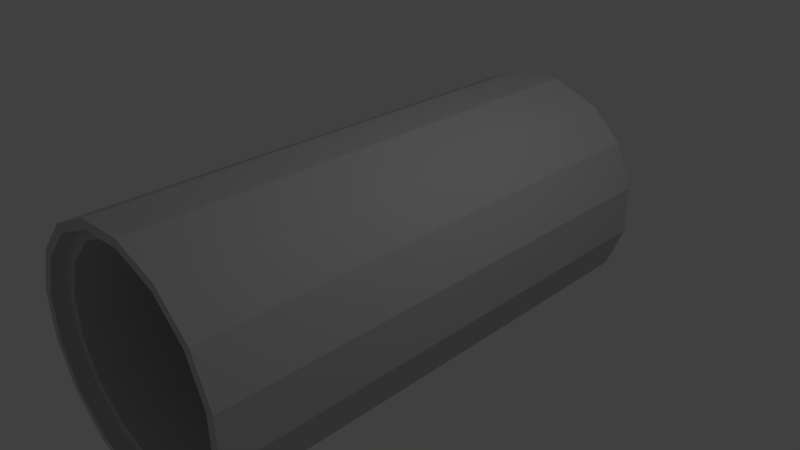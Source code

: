 # Source: pipe.blend  (saved by Blender 2.73.0; exported with 4.5.12 LTS)
import bpy
from mathutils import Matrix  # noqa: F401  (used for matrix-valued properties, if any)

bpy.ops.wm.read_factory_settings(use_empty=True)
scene = bpy.context.scene
scene.name = 'Scene'

# ---- collections
col_collection_1 = bpy.data.collections.new('Collection 1'); scene.collection.children.link(col_collection_1)

# ---- materials (node trees are filled in below, after node groups)
mat_betonrohre_beton_rohr = bpy.data.materials.new('betonrohre-beton rohr')
mat_betonrohre_beton_rohr.alpha_threshold = 0.0
mat_betonrohre_beton_rohr.use_transparent_shadow = False
mat_betonrohre_beton_rohr.diffuse_color = (0.6, 0.6, 0.6, 1.0)
mat_betonrohre_beton_rohr.specular_color = (0.9, 0.9, 0.9)
mat_betonrohre_beton_rohr.roughness = 0.5
mat_betonrohre_beton_rohr.specular_intensity = 1.0

# ---- material node trees

# ---- world
world_world = bpy.data.worlds.new('World'); scene.world = world_world
world_world.color = (0.05088, 0.05088, 0.05088)
world_world.use_sun_shadow = False
world_world.sun_shadow_jitter_overblur = 0.0
world_world.cycles.sampling_method = 'MANUAL'
world_world.cycles.sample_map_resolution = 256

# ---- cameras
cam_camera = bpy.data.cameras.new('Camera')
cam_camera.clip_end = 100.0
cam_camera.lens = 35.0
cam_camera.sensor_width = 32.0
cam_camera.sensor_height = 18.0
cam_camera.ortho_scale = 7.314
cam_camera.dof.focus_distance = 0.0
cam_camera.dof.aperture_fstop = 128.0

# ---- lights
light_lamp = bpy.data.lights.new('Lamp', 'POINT')
light_lamp.transmission_factor = 0.0
light_lamp.cutoff_distance = 30.0
light_lamp.energy = 100.0
light_lamp.shadow_buffer_clip_start = 1.001
light_lamp.shadow_soft_size = 0.1
light_lamp.shadow_maximum_resolution = 0.006
light_lamp.use_absolute_resolution = True
light_lamp.cycles.use_multiple_importance_sampling = False

# ---- meshes
me_mesh_2 = bpy.data.meshes.new('Mesh 2')
me_mesh_2.from_pydata([(0.8349, -1.395, -3.377), (0.4727, -1.633, 3.539), (0.2328, -1.654, -3.355), (-0.1826, -1.641, 3.562), (-1.759, -0.3594, -3.29), (-1.285, 0.9261, 3.592), (-1.525, 0.9052, -3.302), (-0.2258, 1.654, 3.553), (0.1895, 1.642, -3.364), (1.267, 0.9416, -3.399), (0.7982, 1.399, -3.384), (1.526, 0.3391, -3.407), (1.766, 0.36, 3.488), (1.295, -0.7558, 3.311), (1.499, -0.2462, 3.303), (1.259, -0.2671, -3.595), (1.035, 0.7858, -3.591), (0.6421, 1.169, -3.578), (0.1689, -1.387, -3.554), (-0.1395, -1.373, 3.363), (-0.8889, -1.19, -3.518), (-0.6489, -1.169, 3.38), (-1.282, -0.8073, -3.505), (-1.506, 0.2455, -3.501), (-1.266, 0.2666, 3.397), (-1.302, 0.7554, -3.509), (-0.9196, 1.148, -3.524), (-0.4157, 1.365, -3.542), (-0.1758, 1.386, 3.356), (0.1327, 1.372, -3.561), (0.3727, 1.393, 3.337), (0.8821, 1.19, 3.32), (1.426, -0.841, 3.307), (1.433, -0.8405, 3.503), (0.4414, -1.518, 3.343), (-0.1611, -1.526, 3.561), (-0.7272, -1.3, 3.58), (-0.734, -1.3, 3.384), (-1.412, 0.2956, 3.599), (-1.187, 0.862, 3.589), (-0.7681, 1.298, 3.377), (-0.2014, 1.539, 3.553), (0.4011, 1.547, 3.336), (0.9671, 1.321, 3.317), (0.974, 1.321, 3.512), (1.644, 0.335, 3.296), (1.651, 0.3357, 3.492), (0.2084, -1.539, -3.355), (-0.974, -1.321, -3.514), (-1.644, -0.335, -3.294), (-1.651, -0.3357, -3.494), (-1.008, 1.277, -3.521), (-0.4413, 1.518, -3.342), (-0.4482, 1.518, -3.541), (0.1612, 1.526, -3.562), (0.7272, 1.3, -3.581), (0.7341, 1.3, -3.382), (1.411, 0.3147, -3.402), (1.404, 0.3141, -3.602), (1.412, -0.2957, -3.6), (0.4482, -1.518, 3.539), (1.075, -1.374, 3.517), (-0.7912, -1.398, 3.582), (1.008, -1.277, 3.519), (1.532, -0.9044, 3.5), (-1.261, -0.9409, 3.597), (1.775, -0.2956, 3.49), (-1.164, -0.8743, 3.593), (-1.519, -0.3385, 3.604), (1.659, -0.2741, 3.493), (-1.404, -0.314, 3.6), (-1.528, 0.3171, 3.603), (-0.8279, 1.396, 3.575), (-0.7613, 1.299, 3.573), (0.4294, 1.663, 3.53), (0.4079, 1.547, 3.531), (1.038, 1.42, 3.51), (1.507, 0.9626, 3.495), (1.41, 0.8959, 3.499), (-0.4224, -1.662, -3.333), (-0.401, -1.547, -3.334), (-1.031, -1.419, -3.312), (0.7683, -1.298, -3.375), (1.292, -0.9255, -3.395), (-0.967, -1.321, -3.315), (-1.5, -0.9619, -3.297), (1.193, -0.8614, -3.391), (1.535, -0.3165, -3.405), (-1.404, -0.8952, -3.301), (1.419, -0.295, -3.401), (-1.768, 0.2962, -3.292), (1.171, 0.8749, -3.396), (0.1681, 1.526, -3.363), (-0.4657, 1.634, -3.341), (-1.068, 1.375, -3.319), (-1.001, 1.278, -3.321), (-1.426, 0.8411, -3.305), (-1.652, 0.2747, -3.296), (0.9128, -1.149, 3.326), (1.001, -1.278, 3.323), (0.4089, -1.366, 3.344), (-0.168, -1.526, 3.365), (-1.171, -0.875, 3.398), (1.652, -0.2746, 3.298), (-1.042, -0.7864, 3.393), (-1.411, -0.3146, 3.404), (-1.258, -0.2821, 3.399), (-1.419, 0.2951, 3.403), (-1.193, 0.8615, 3.393), (-1.062, 0.7762, 3.389), (-0.6796, 1.169, 3.374), (-0.2082, 1.539, 3.357), (1.404, 0.8953, 3.303), (1.275, 0.8068, 3.307), (1.491, 0.3026, 3.301), (0.7613, -1.299, -3.575), (0.2014, -1.539, -3.554), (0.6728, -1.17, -3.572), (1.186, -0.8621, -3.591), (-0.4079, -1.547, -3.533), (-0.3795, -1.394, -3.535), (-1.411, -0.8959, -3.5), (1.056, -0.7769, -3.586), (-1.498, -0.3032, -3.499), (-1.659, 0.2741, -3.495), (1.251, 0.2816, -3.597), (1.164, 0.8742, -3.595), (-1.433, 0.8404, -3.505)], [], [(0, 1, 2), (1, 3, 2), (21, 19, 20), (22, 21, 20), (25, 24, 23), (29, 28, 27), (30, 28, 29), (53, 51, 52), (63, 60, 61), (63, 61, 64), (68, 65, 67), (68, 67, 70), (71, 68, 70), (75, 76, 74), (80, 79, 81), (84, 80, 81), (84, 81, 85), (83, 82, 86), (87, 83, 86), (88, 84, 85), (87, 86, 89), (96, 97, 90), (105, 102, 104), (105, 104, 106), (107, 105, 106), (115, 116, 117), (118, 115, 117), (118, 117, 122), (83, 61, 0), (61, 83, 64), (61, 1, 0), (2, 3, 79), (3, 62, 79), (79, 62, 81), (62, 65, 81), (81, 65, 85), (65, 68, 85), (85, 68, 4), (68, 71, 4), (4, 71, 90), (71, 5, 90), (90, 5, 6), (6, 5, 94), (94, 5, 72), (94, 72, 93), (93, 72, 7), (93, 7, 8), (8, 7, 74), (8, 74, 10), (10, 74, 76), (9, 76, 77), (10, 76, 9), (9, 77, 11), (11, 77, 12), (11, 12, 87), (87, 12, 66), (66, 83, 87), (83, 66, 64), (117, 13, 122), (98, 13, 117), (13, 14, 122), (122, 14, 15), (14, 114, 15), (15, 114, 125), (114, 113, 125), (125, 113, 16), (113, 31, 16), (16, 31, 17), (18, 98, 117), (100, 98, 18), (120, 100, 18), (19, 100, 120), (20, 19, 120), (104, 21, 22), (123, 104, 22), (106, 104, 123), (23, 106, 123), (24, 106, 23), (109, 24, 25), (26, 109, 25), (110, 109, 26), (27, 110, 26), (28, 110, 27), (17, 30, 29), (31, 30, 17), (63, 32, 99), (33, 32, 63), (63, 99, 60), (60, 99, 34), (60, 34, 35), (35, 34, 101), (35, 101, 36), (36, 101, 37), (36, 37, 67), (67, 37, 102), (67, 102, 70), (70, 102, 105), (70, 105, 38), (38, 105, 107), (38, 107, 39), (39, 107, 108), (108, 40, 39), (39, 40, 73), (40, 111, 73), (73, 111, 41), (111, 42, 41), (41, 42, 75), (42, 43, 75), (75, 43, 44), (44, 112, 78), (43, 112, 44), (112, 45, 78), (78, 45, 46), (45, 103, 46), (46, 103, 69), (103, 32, 69), (69, 32, 33), (82, 118, 86), (115, 118, 82), (47, 115, 82), (116, 115, 47), (80, 116, 47), (119, 116, 80), (84, 119, 80), (48, 119, 84), (88, 48, 84), (121, 48, 88), (49, 121, 88), (50, 121, 49), (97, 50, 49), (124, 50, 97), (96, 124, 97), (127, 124, 96), (95, 127, 96), (51, 127, 95), (52, 51, 95), (92, 53, 52), (54, 53, 92), (56, 54, 92), (55, 54, 56), (91, 55, 56), (126, 55, 91), (57, 126, 91), (58, 126, 57), (89, 58, 57), (59, 58, 89), (86, 59, 89), (118, 59, 86), (60, 3, 1), (60, 1, 61), (35, 3, 60), (62, 3, 35), (62, 35, 36), (65, 62, 36), (33, 63, 64), (33, 64, 66), (65, 36, 67), (69, 33, 66), (69, 66, 12), (71, 70, 38), (71, 38, 5), (5, 38, 39), (5, 39, 72), (72, 39, 73), (72, 73, 7), (7, 73, 41), (7, 41, 74), (74, 41, 75), (75, 44, 76), (44, 77, 76), (44, 78, 77), (78, 12, 77), (78, 46, 12), (46, 69, 12), (2, 79, 47), (0, 2, 47), (47, 79, 80), (0, 47, 82), (83, 0, 82), (88, 85, 4), (11, 87, 89), (49, 88, 4), (49, 4, 90), (11, 89, 57), (11, 57, 9), (9, 57, 91), (9, 91, 10), (10, 91, 56), (10, 56, 8), (8, 56, 92), (8, 92, 93), (92, 52, 93), (52, 94, 93), (52, 95, 94), (95, 6, 94), (95, 96, 6), (96, 90, 6), (97, 49, 90), (98, 34, 99), (98, 99, 32), (100, 34, 98), (100, 101, 34), (19, 101, 100), (37, 101, 19), (37, 19, 21), (102, 37, 21), (13, 98, 32), (13, 32, 103), (102, 21, 104), (14, 13, 103), (14, 103, 45), (107, 106, 24), (107, 24, 108), (108, 24, 109), (108, 109, 40), (40, 109, 110), (40, 110, 111), (111, 110, 28), (111, 28, 42), (42, 28, 30), (30, 43, 42), (30, 31, 43), (31, 112, 43), (31, 113, 112), (113, 45, 112), (113, 114, 45), (114, 14, 45), (117, 116, 18), (116, 119, 18), (18, 119, 120), (120, 119, 48), (20, 120, 48), (20, 48, 121), (59, 118, 122), (22, 20, 121), (22, 121, 50), (59, 122, 15), (58, 59, 15), (123, 22, 50), (123, 50, 124), (58, 15, 125), (58, 125, 126), (23, 123, 124), (127, 23, 124), (25, 23, 127), (51, 25, 127), (26, 25, 51), (53, 26, 51), (27, 26, 53), (54, 27, 53), (29, 27, 54), (54, 55, 29), (55, 17, 29), (55, 126, 17), (126, 16, 17), (126, 125, 16)])
_uv = me_mesh_2.uv_layers.new(name='UVMap')
_uv.uv.foreach_set('vector', [0.1418, 0.7611, 0.1467, 0.7566, 0.1415, 0.7606, 0.1467, 0.7566, 0.1465, 0.7563, 0.1415, 0.7606, 0.1463, 0.7567, 0.1464, 0.7567, 0.1412, 0.7607, 0.1412, 0.7609, 0.1463, 0.7567, 0.1412, 0.7607, 0.1416, 0.7624, 0.1466, 0.7579, 0.1414, 0.7618, 0.1423, 0.7636, 0.1473, 0.7594, 0.1421, 0.7633, 0.1475, 0.7596, 0.1473, 0.7594, 0.1423, 0.7636, 0.1421, 0.7635, 0.1419, 0.763, 0.1423, 0.7634, 0.147, 0.7572, 0.1467, 0.7567, 0.147, 0.7571, 0.147, 0.7572, 0.147, 0.7571, 0.1473, 0.7577, 0.1465, 0.7571, 0.1464, 0.7566, 0.1464, 0.7567, 0.1465, 0.7571, 0.1464, 0.7567, 0.1465, 0.7571, 0.1467, 0.7577, 0.1465, 0.7571, 0.1465, 0.7571, 0.1477, 0.7596, 0.1478, 0.7598, 0.1477, 0.7598, 0.1413, 0.7604, 0.1413, 0.7603, 0.1412, 0.7603, 0.1412, 0.7604, 0.1413, 0.7604, 0.1412, 0.7603, 0.1412, 0.7604, 0.1412, 0.7603, 0.1412, 0.7605, 0.1421, 0.7617, 0.1418, 0.7611, 0.1421, 0.7617, 0.1423, 0.7624, 0.1421, 0.7617, 0.1421, 0.7617, 0.1412, 0.7606, 0.1412, 0.7604, 0.1412, 0.7605, 0.1423, 0.7624, 0.1421, 0.7617, 0.1423, 0.7624, 0.1418, 0.7623, 0.1415, 0.7616, 0.1415, 0.7616, 0.1464, 0.7572, 0.1463, 0.7568, 0.1463, 0.7569, 0.1464, 0.7572, 0.1463, 0.7569, 0.1464, 0.7573, 0.1465, 0.7578, 0.1464, 0.7572, 0.1464, 0.7573, 0.1416, 0.7613, 0.1414, 0.7608, 0.1416, 0.7613, 0.1419, 0.7619, 0.1416, 0.7613, 0.1416, 0.7613, 0.1419, 0.7619, 0.1416, 0.7613, 0.1419, 0.7619, 0.1421, 0.7617, 0.147, 0.7571, 0.1418, 0.7611, 0.147, 0.7571, 0.1421, 0.7617, 0.1473, 0.7577, 0.147, 0.7571, 0.1467, 0.7566, 0.1418, 0.7611, 0.1415, 0.7606, 0.1465, 0.7563, 0.1413, 0.7603, 0.1465, 0.7563, 0.1464, 0.7563, 0.1413, 0.7603, 0.1413, 0.7603, 0.1464, 0.7563, 0.1412, 0.7603, 0.1464, 0.7563, 0.1464, 0.7566, 0.1412, 0.7603, 0.1412, 0.7603, 0.1464, 0.7566, 0.1412, 0.7605, 0.1464, 0.7566, 0.1465, 0.7571, 0.1412, 0.7605, 0.1412, 0.7605, 0.1465, 0.7571, 0.1413, 0.761, 0.1465, 0.7571, 0.1467, 0.7577, 0.1413, 0.761, 0.1413, 0.761, 0.1467, 0.7577, 0.1415, 0.7616, 0.1467, 0.7577, 0.1469, 0.7584, 0.1415, 0.7616, 0.1415, 0.7616, 0.1469, 0.7584, 0.1418, 0.7623, 0.1418, 0.7623, 0.1469, 0.7584, 0.142, 0.7629, 0.142, 0.7629, 0.1469, 0.7584, 0.1472, 0.759, 0.142, 0.7629, 0.1472, 0.759, 0.1423, 0.7635, 0.1423, 0.7635, 0.1472, 0.759, 0.1475, 0.7595, 0.1423, 0.7635, 0.1475, 0.7595, 0.1425, 0.7637, 0.1425, 0.7637, 0.1475, 0.7595, 0.1477, 0.7598, 0.1425, 0.7637, 0.1477, 0.7598, 0.1426, 0.7638, 0.1426, 0.7638, 0.1477, 0.7598, 0.1478, 0.7598, 0.1426, 0.7635, 0.1478, 0.7598, 0.1479, 0.7595, 0.1426, 0.7638, 0.1478, 0.7598, 0.1426, 0.7635, 0.1426, 0.7635, 0.1479, 0.7595, 0.1425, 0.7631, 0.1425, 0.7631, 0.1479, 0.7595, 0.1478, 0.759, 0.1425, 0.7631, 0.1478, 0.759, 0.1423, 0.7624, 0.1423, 0.7624, 0.1478, 0.759, 0.1476, 0.7584, 0.1476, 0.7584, 0.1421, 0.7617, 0.1423, 0.7624, 0.1421, 0.7617, 0.1476, 0.7584, 0.1473, 0.7577, 0.1416, 0.7613, 0.1471, 0.7579, 0.1419, 0.7619, 0.1469, 0.7574, 0.1471, 0.7579, 0.1416, 0.7613, 0.1471, 0.7579, 0.1473, 0.7585, 0.1419, 0.7619, 0.1419, 0.7619, 0.1473, 0.7585, 0.1421, 0.7625, 0.1473, 0.7585, 0.1475, 0.759, 0.1421, 0.7625, 0.1421, 0.7625, 0.1475, 0.759, 0.1423, 0.763, 0.1475, 0.759, 0.1476, 0.7594, 0.1423, 0.763, 0.1423, 0.763, 0.1476, 0.7594, 0.1424, 0.7634, 0.1476, 0.7594, 0.1476, 0.7596, 0.1424, 0.7634, 0.1424, 0.7634, 0.1476, 0.7596, 0.1424, 0.7636, 0.1414, 0.7609, 0.1469, 0.7574, 0.1416, 0.7613, 0.1466, 0.757, 0.1469, 0.7574, 0.1414, 0.7609, 0.1413, 0.7607, 0.1466, 0.757, 0.1414, 0.7609, 0.1464, 0.7567, 0.1466, 0.757, 0.1413, 0.7607, 0.1412, 0.7607, 0.1464, 0.7567, 0.1413, 0.7607, 0.1463, 0.7569, 0.1463, 0.7567, 0.1412, 0.7609, 0.1412, 0.7613, 0.1463, 0.7569, 0.1412, 0.7609, 0.1464, 0.7573, 0.1463, 0.7569, 0.1412, 0.7613, 0.1414, 0.7618, 0.1464, 0.7573, 0.1412, 0.7613, 0.1466, 0.7579, 0.1464, 0.7573, 0.1414, 0.7618, 0.1468, 0.7584, 0.1466, 0.7579, 0.1416, 0.7624, 0.1419, 0.7629, 0.1468, 0.7584, 0.1416, 0.7624, 0.1471, 0.759, 0.1468, 0.7584, 0.1419, 0.7629, 0.1421, 0.7633, 0.1471, 0.759, 0.1419, 0.7629, 0.1473, 0.7594, 0.1471, 0.759, 0.1421, 0.7633, 0.1424, 0.7636, 0.1475, 0.7596, 0.1423, 0.7636, 0.1476, 0.7596, 0.1475, 0.7596, 0.1424, 0.7636, 0.147, 0.7572, 0.1471, 0.7579, 0.1468, 0.7573, 0.1473, 0.7578, 0.1471, 0.7579, 0.147, 0.7572, 0.147, 0.7572, 0.1468, 0.7573, 0.1467, 0.7567, 0.1467, 0.7567, 0.1468, 0.7573, 0.1466, 0.7568, 0.1467, 0.7567, 0.1466, 0.7568, 0.1465, 0.7565, 0.1465, 0.7565, 0.1466, 0.7568, 0.1464, 0.7566, 0.1465, 0.7565, 0.1464, 0.7566, 0.1464, 0.7564, 0.1464, 0.7564, 0.1464, 0.7566, 0.1463, 0.7566, 0.1464, 0.7564, 0.1463, 0.7566, 0.1464, 0.7567, 0.1464, 0.7567, 0.1463, 0.7566, 0.1463, 0.7568, 0.1464, 0.7567, 0.1463, 0.7568, 0.1465, 0.7571, 0.1465, 0.7571, 0.1463, 0.7568, 0.1464, 0.7572, 0.1465, 0.7571, 0.1464, 0.7572, 0.1467, 0.7577, 0.1467, 0.7577, 0.1464, 0.7572, 0.1465, 0.7578, 0.1467, 0.7577, 0.1465, 0.7578, 0.1469, 0.7583, 0.1469, 0.7583, 0.1465, 0.7578, 0.1468, 0.7585, 0.1468, 0.7585, 0.1471, 0.759, 0.1469, 0.7583, 0.1469, 0.7583, 0.1471, 0.759, 0.1472, 0.7589, 0.1471, 0.759, 0.1473, 0.7595, 0.1472, 0.7589, 0.1472, 0.7589, 0.1473, 0.7595, 0.1475, 0.7594, 0.1473, 0.7595, 0.1475, 0.7598, 0.1475, 0.7594, 0.1475, 0.7594, 0.1475, 0.7598, 0.1477, 0.7596, 0.1475, 0.7598, 0.1477, 0.7598, 0.1477, 0.7596, 0.1477, 0.7596, 0.1477, 0.7598, 0.1478, 0.7597, 0.1478, 0.7597, 0.1477, 0.7595, 0.1478, 0.7594, 0.1477, 0.7598, 0.1477, 0.7595, 0.1478, 0.7597, 0.1477, 0.7595, 0.1476, 0.7591, 0.1478, 0.7594, 0.1478, 0.7594, 0.1476, 0.7591, 0.1477, 0.759, 0.1476, 0.7591, 0.1474, 0.7585, 0.1477, 0.759, 0.1477, 0.759, 0.1474, 0.7585, 0.1475, 0.7584, 0.1474, 0.7585, 0.1471, 0.7579, 0.1475, 0.7584, 0.1475, 0.7584, 0.1471, 0.7579, 0.1473, 0.7578, 0.1418, 0.7611, 0.1419, 0.7619, 0.1421, 0.7617, 0.1416, 0.7613, 0.1419, 0.7619, 0.1418, 0.7611, 0.1415, 0.7607, 0.1416, 0.7613, 0.1418, 0.7611, 0.1414, 0.7608, 0.1416, 0.7613, 0.1415, 0.7607, 0.1413, 0.7604, 0.1414, 0.7608, 0.1415, 0.7607, 0.1412, 0.7605, 0.1414, 0.7608, 0.1413, 0.7604, 0.1412, 0.7604, 0.1412, 0.7605, 0.1413, 0.7604, 0.1411, 0.7605, 0.1412, 0.7605, 0.1412, 0.7604, 0.1412, 0.7606, 0.1411, 0.7605, 0.1412, 0.7604, 0.1411, 0.7607, 0.1411, 0.7605, 0.1412, 0.7606, 0.1413, 0.7611, 0.1411, 0.7607, 0.1412, 0.7606, 0.1412, 0.7612, 0.1411, 0.7607, 0.1413, 0.7611, 0.1415, 0.7616, 0.1412, 0.7612, 0.1413, 0.7611, 0.1414, 0.7618, 0.1412, 0.7612, 0.1415, 0.7616, 0.1418, 0.7623, 0.1414, 0.7618, 0.1415, 0.7616, 0.1416, 0.7624, 0.1414, 0.7618, 0.1418, 0.7623, 0.142, 0.7629, 0.1416, 0.7624, 0.1418, 0.7623, 0.1419, 0.763, 0.1416, 0.7624, 0.142, 0.7629, 0.1423, 0.7634, 0.1419, 0.763, 0.142, 0.7629, 0.1425, 0.7636, 0.1421, 0.7635, 0.1423, 0.7634, 0.1423, 0.7637, 0.1421, 0.7635, 0.1425, 0.7636, 0.1426, 0.7636, 0.1423, 0.7637, 0.1425, 0.7636, 0.1424, 0.7638, 0.1423, 0.7637, 0.1426, 0.7636, 0.1426, 0.7634, 0.1424, 0.7638, 0.1426, 0.7636, 0.1424, 0.7635, 0.1424, 0.7638, 0.1426, 0.7634, 0.1425, 0.763, 0.1424, 0.7635, 0.1426, 0.7634, 0.1423, 0.7631, 0.1424, 0.7635, 0.1425, 0.763, 0.1423, 0.7624, 0.1423, 0.7631, 0.1425, 0.763, 0.1421, 0.7625, 0.1423, 0.7631, 0.1423, 0.7624, 0.1421, 0.7617, 0.1421, 0.7625, 0.1423, 0.7624, 0.1419, 0.7619, 0.1421, 0.7625, 0.1421, 0.7617, 0.1467, 0.7567, 0.1465, 0.7563, 0.1467, 0.7566, 0.1467, 0.7567, 0.1467, 0.7566, 0.147, 0.7571, 0.1465, 0.7565, 0.1465, 0.7563, 0.1467, 0.7567, 0.1464, 0.7563, 0.1465, 0.7563, 0.1465, 0.7565, 0.1464, 0.7563, 0.1465, 0.7565, 0.1464, 0.7564, 0.1464, 0.7566, 0.1464, 0.7563, 0.1464, 0.7564, 0.1473, 0.7578, 0.147, 0.7572, 0.1473, 0.7577, 0.1473, 0.7578, 0.1473, 0.7577, 0.1476, 0.7584, 0.1464, 0.7566, 0.1464, 0.7564, 0.1464, 0.7567, 0.1475, 0.7584, 0.1473, 0.7578, 0.1476, 0.7584, 0.1475, 0.7584, 0.1476, 0.7584, 0.1478, 0.759, 0.1467, 0.7577, 0.1465, 0.7571, 0.1467, 0.7577, 0.1467, 0.7577, 0.1467, 0.7577, 0.1469, 0.7584, 0.1469, 0.7584, 0.1467, 0.7577, 0.1469, 0.7583, 0.1469, 0.7584, 0.1469, 0.7583, 0.1472, 0.759, 0.1472, 0.759, 0.1469, 0.7583, 0.1472, 0.7589, 0.1472, 0.759, 0.1472, 0.7589, 0.1475, 0.7595, 0.1475, 0.7595, 0.1472, 0.7589, 0.1475, 0.7594, 0.1475, 0.7595, 0.1475, 0.7594, 0.1477, 0.7598, 0.1477, 0.7598, 0.1475, 0.7594, 0.1477, 0.7596, 0.1477, 0.7596, 0.1478, 0.7597, 0.1478, 0.7598, 0.1478, 0.7597, 0.1479, 0.7595, 0.1478, 0.7598, 0.1478, 0.7597, 0.1478, 0.7594, 0.1479, 0.7595, 0.1478, 0.7594, 0.1478, 0.759, 0.1479, 0.7595, 0.1478, 0.7594, 0.1477, 0.759, 0.1478, 0.759, 0.1477, 0.759, 0.1475, 0.7584, 0.1478, 0.759, 0.1415, 0.7606, 0.1413, 0.7603, 0.1415, 0.7607, 0.1418, 0.7611, 0.1415, 0.7606, 0.1415, 0.7607, 0.1415, 0.7607, 0.1413, 0.7603, 0.1413, 0.7604, 0.1418, 0.7611, 0.1415, 0.7607, 0.1418, 0.7611, 0.1421, 0.7617, 0.1418, 0.7611, 0.1418, 0.7611, 0.1412, 0.7606, 0.1412, 0.7605, 0.1413, 0.761, 0.1425, 0.7631, 0.1423, 0.7624, 0.1423, 0.7624, 0.1413, 0.7611, 0.1412, 0.7606, 0.1413, 0.761, 0.1413, 0.7611, 0.1413, 0.761, 0.1415, 0.7616, 0.1425, 0.7631, 0.1423, 0.7624, 0.1425, 0.763, 0.1425, 0.7631, 0.1425, 0.763, 0.1426, 0.7635, 0.1426, 0.7635, 0.1425, 0.763, 0.1426, 0.7634, 0.1426, 0.7635, 0.1426, 0.7634, 0.1426, 0.7638, 0.1426, 0.7638, 0.1426, 0.7634, 0.1426, 0.7636, 0.1426, 0.7638, 0.1426, 0.7636, 0.1425, 0.7637, 0.1425, 0.7637, 0.1426, 0.7636, 0.1425, 0.7636, 0.1425, 0.7637, 0.1425, 0.7636, 0.1423, 0.7635, 0.1425, 0.7636, 0.1423, 0.7634, 0.1423, 0.7635, 0.1423, 0.7634, 0.142, 0.7629, 0.1423, 0.7635, 0.1423, 0.7634, 0.142, 0.7629, 0.142, 0.7629, 0.142, 0.7629, 0.1418, 0.7623, 0.142, 0.7629, 0.142, 0.7629, 0.1418, 0.7623, 0.1418, 0.7623, 0.1418, 0.7623, 0.1415, 0.7616, 0.1418, 0.7623, 0.1415, 0.7616, 0.1413, 0.7611, 0.1415, 0.7616, 0.1469, 0.7574, 0.1466, 0.7568, 0.1468, 0.7573, 0.1469, 0.7574, 0.1468, 0.7573, 0.1471, 0.7579, 0.1466, 0.757, 0.1466, 0.7568, 0.1469, 0.7574, 0.1466, 0.757, 0.1464, 0.7566, 0.1466, 0.7568, 0.1464, 0.7567, 0.1464, 0.7566, 0.1466, 0.757, 0.1463, 0.7566, 0.1464, 0.7566, 0.1464, 0.7567, 0.1463, 0.7566, 0.1464, 0.7567, 0.1463, 0.7567, 0.1463, 0.7568, 0.1463, 0.7566, 0.1463, 0.7567, 0.1471, 0.7579, 0.1469, 0.7574, 0.1471, 0.7579, 0.1471, 0.7579, 0.1471, 0.7579, 0.1474, 0.7585, 0.1463, 0.7568, 0.1463, 0.7567, 0.1463, 0.7569, 0.1473, 0.7585, 0.1471, 0.7579, 0.1474, 0.7585, 0.1473, 0.7585, 0.1474, 0.7585, 0.1476, 0.7591, 0.1465, 0.7578, 0.1464, 0.7573, 0.1466, 0.7579, 0.1465, 0.7578, 0.1466, 0.7579, 0.1468, 0.7585, 0.1468, 0.7585, 0.1466, 0.7579, 0.1468, 0.7584, 0.1468, 0.7585, 0.1468, 0.7584, 0.1471, 0.759, 0.1471, 0.759, 0.1468, 0.7584, 0.1471, 0.759, 0.1471, 0.759, 0.1471, 0.759, 0.1473, 0.7595, 0.1473, 0.7595, 0.1471, 0.759, 0.1473, 0.7594, 0.1473, 0.7595, 0.1473, 0.7594, 0.1475, 0.7598, 0.1475, 0.7598, 0.1473, 0.7594, 0.1475, 0.7596, 0.1475, 0.7596, 0.1477, 0.7598, 0.1475, 0.7598, 0.1475, 0.7596, 0.1476, 0.7596, 0.1477, 0.7598, 0.1476, 0.7596, 0.1477, 0.7595, 0.1477, 0.7598, 0.1476, 0.7596, 0.1476, 0.7594, 0.1477, 0.7595, 0.1476, 0.7594, 0.1476, 0.7591, 0.1477, 0.7595, 0.1476, 0.7594, 0.1475, 0.759, 0.1476, 0.7591, 0.1475, 0.759, 0.1473, 0.7585, 0.1476, 0.7591, 0.1416, 0.7613, 0.1414, 0.7608, 0.1414, 0.7609, 0.1414, 0.7608, 0.1412, 0.7605, 0.1414, 0.7609, 0.1414, 0.7609, 0.1412, 0.7605, 0.1413, 0.7607, 0.1413, 0.7607, 0.1412, 0.7605, 0.1411, 0.7605, 0.1412, 0.7607, 0.1413, 0.7607, 0.1411, 0.7605, 0.1412, 0.7607, 0.1411, 0.7605, 0.1411, 0.7607, 0.1421, 0.7625, 0.1419, 0.7619, 0.1419, 0.7619, 0.1412, 0.7609, 0.1412, 0.7607, 0.1411, 0.7607, 0.1412, 0.7609, 0.1411, 0.7607, 0.1412, 0.7612, 0.1421, 0.7625, 0.1419, 0.7619, 0.1421, 0.7625, 0.1423, 0.7631, 0.1421, 0.7625, 0.1421, 0.7625, 0.1412, 0.7613, 0.1412, 0.7609, 0.1412, 0.7612, 0.1412, 0.7613, 0.1412, 0.7612, 0.1414, 0.7618, 0.1423, 0.7631, 0.1421, 0.7625, 0.1423, 0.763, 0.1423, 0.7631, 0.1423, 0.763, 0.1424, 0.7635, 0.1414, 0.7618, 0.1412, 0.7613, 0.1414, 0.7618, 0.1416, 0.7624, 0.1414, 0.7618, 0.1414, 0.7618, 0.1416, 0.7624, 0.1414, 0.7618, 0.1416, 0.7624, 0.1419, 0.763, 0.1416, 0.7624, 0.1416, 0.7624, 0.1419, 0.7629, 0.1416, 0.7624, 0.1419, 0.763, 0.1421, 0.7635, 0.1419, 0.7629, 0.1419, 0.763, 0.1421, 0.7633, 0.1419, 0.7629, 0.1421, 0.7635, 0.1423, 0.7637, 0.1421, 0.7633, 0.1421, 0.7635, 0.1423, 0.7636, 0.1421, 0.7633, 0.1423, 0.7637, 0.1423, 0.7637, 0.1424, 0.7638, 0.1423, 0.7636, 0.1424, 0.7638, 0.1424, 0.7636, 0.1423, 0.7636, 0.1424, 0.7638, 0.1424, 0.7635, 0.1424, 0.7636, 0.1424, 0.7635, 0.1424, 0.7634, 0.1424, 0.7636, 0.1424, 0.7635, 0.1423, 0.763, 0.1424, 0.7634])
me_mesh_2.materials.append(mat_betonrohre_beton_rohr)
me_mesh_2.use_remesh_preserve_volume = False
me_mesh_2.use_remesh_preserve_attributes = False
me_mesh_2.use_mirror_vertex_groups = False
me_mesh_2.update()

# ---- objects
ob_mesh_2 = bpy.data.objects.new('Mesh 2', me_mesh_2)
ob_lamp = bpy.data.objects.new('Lamp', light_lamp)
ob_camera = bpy.data.objects.new('Camera', cam_camera)

# ---- transforms, parenting, visibility, modifiers, constraints
ob_mesh_2.location = (0.0, 0.0, 0.0)
ob_mesh_2.rotation_euler = (1.571, -0.0, 0.0)
ob_mesh_2.lineart.crease_threshold = 0.0
ob_lamp.location = (4.076, 1.005, 5.904)
ob_lamp.rotation_euler = (0.6503, 0.05522, 1.866)
ob_lamp.lock_rotations_4d = False
ob_lamp.empty_display_type = 'ARROWS'
ob_lamp.color = (0.0, 0.0, 0.0, 0.0)
ob_lamp.lineart.crease_threshold = 0.0
ob_camera.location = (7.481, -6.508, 5.344)
ob_camera.rotation_euler = (1.109, 0.01082, 0.8149)
ob_camera.lock_rotations_4d = False
ob_camera.empty_display_type = 'ARROWS'
ob_camera.color = (0.0, 0.0, 0.0, 0.0)
ob_camera.display_type = 'WIRE'
ob_camera.lineart.crease_threshold = 0.0

# ---- collection membership
col_collection_1.objects.link(ob_mesh_2)
col_collection_1.objects.link(ob_lamp)
col_collection_1.objects.link(ob_camera)

# ---- scene / render settings (as saved in the file)
scene.camera = ob_camera
scene.frame_start = 1; scene.frame_end = 250; scene.frame_set(1)
scene.render.engine = 'BLENDER_EEVEE_NEXT'
scene.render.resolution_percentage = 50
scene.render.dither_intensity = 0.0
scene.cycles.use_denoising = False
scene.cycles.samples = 10
scene.cycles.sampling_pattern = 'TABULATED_SOBOL'
scene.cycles.light_sampling_threshold = 0.0
scene.cycles.use_adaptive_sampling = False
scene.cycles.use_light_tree = False
scene.cycles.blur_glossy = 0.0
scene.cycles.pixel_filter_type = 'GAUSSIAN'
scene.cycles.sample_clamp_indirect = 0.0
scene.view_settings.view_transform = 'Standard'
bpy.context.view_layer.update()
